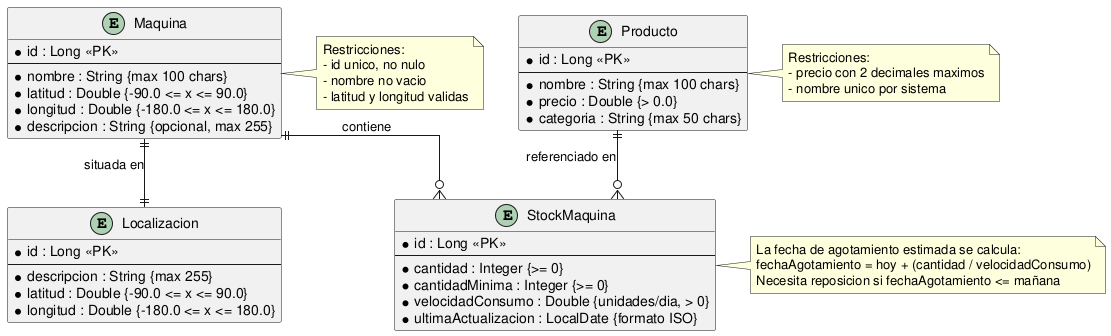

The diagram above was rendered by PlantUML. Its source (embedded in the PNG):
@startuml DiagramaER

skinparam linetype ortho
skinparam entity {
  BackgroundColor #FEFECE
  BorderColor #A80036
}

entity "Maquina" as Maquina {
  * id : Long <<PK>>
  --
  * nombre : String {max 100 chars}
  * latitud : Double {-90.0 <= x <= 90.0}
  * longitud : Double {-180.0 <= x <= 180.0}
  * descripcion : String {opcional, max 255}
}

entity "Producto" as Producto {
  * id : Long <<PK>>
  --
  * nombre : String {max 100 chars}
  * precio : Double {> 0.0}
  * categoria : String {max 50 chars}
}

entity "StockMaquina" as Stock {
  * id : Long <<PK>>
  --
  * cantidad : Integer {>= 0}
  * cantidadMinima : Integer {>= 0}
  * velocidadConsumo : Double {unidades/dia, > 0}
  * ultimaActualizacion : LocalDate {formato ISO}
}

entity "Localizacion" as Loc {
  * id : Long <<PK>>
  --
  * descripcion : String {max 255}
  * latitud : Double {-90.0 <= x <= 90.0}
  * longitud : Double {-180.0 <= x <= 180.0}
}

Maquina ||--|| Loc : "situada en"
Maquina ||--o{ Stock : "contiene"
Producto ||--o{ Stock : "referenciado en"

note right of Stock
  La fecha de agotamiento estimada se calcula:
  fechaAgotamiento = hoy + (cantidad / velocidadConsumo)
  Necesita reposicion si fechaAgotamiento <= mañana
end note

note right of Maquina
  Restricciones:
  - id unico, no nulo
  - nombre no vacio
  - latitud y longitud validas
end note

note right of Producto
  Restricciones:
  - precio con 2 decimales maximos
  - nombre unico por sistema
end note

@enduml